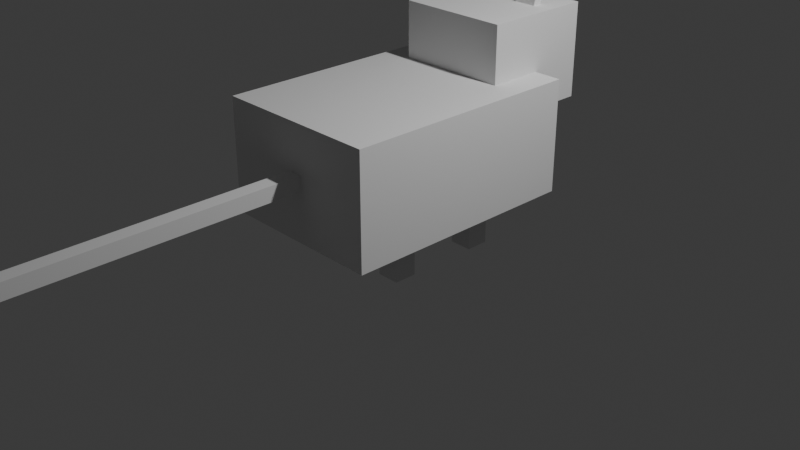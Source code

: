 # Source: mouse.blend  (saved by Blender 5.0.119; exported with 4.5.12 LTS)
import bpy
from mathutils import Matrix  # noqa: F401  (used for matrix-valued properties, if any)

bpy.ops.wm.read_factory_settings(use_empty=True)
scene = bpy.context.scene
scene.name = 'Scene'

# ---- collections
col_collection = bpy.data.collections.new('Collection'); scene.collection.children.link(col_collection)

# ---- materials (node trees are filled in below, after node groups)
mat_material = bpy.data.materials.new('Material')
mat_material.alpha_threshold = 0.0
mat_material.use_backface_culling_lightprobe_volume = False
mat_material.roughness = 0.5
mat_material.line_color = (0.0, 0.0, 0.0, 1.0)
mat_material_001 = bpy.data.materials.new('Material.001')
mat_material_001.alpha_threshold = 0.0
mat_material_001.use_backface_culling_lightprobe_volume = False
mat_material_001.roughness = 0.5
mat_material_001.line_color = (0.0, 0.0, 0.0, 1.0)
mat_material_005 = bpy.data.materials.new('Material.005')
mat_material_005.alpha_threshold = 0.0
mat_material_005.use_backface_culling_lightprobe_volume = False
mat_material_005.roughness = 0.5
mat_material_005.line_color = (0.0, 0.0, 0.0, 1.0)
mat_material_006 = bpy.data.materials.new('Material.006')
mat_material_006.alpha_threshold = 0.0
mat_material_006.use_backface_culling_lightprobe_volume = False
mat_material_006.roughness = 0.5
mat_material_006.line_color = (0.0, 0.0, 0.0, 1.0)

# ---- material node trees
mat_material.use_nodes = True; mat_material.node_tree.nodes.clear()
_N = mat_material.node_tree.nodes; _L = mat_material.node_tree.links
n0 = _N.new('ShaderNodeOutputMaterial'); n0.name = 'Material Output'; n0.location = (200, 100)
n1 = _N.new('ShaderNodeBsdfPrincipled'); n1.name = 'Principled BSDF'; n1.location = (-200, 100)
_L.new(n1.outputs[0], n0.inputs[0])
n0.is_active_output = True
mat_material_001.use_nodes = True; mat_material_001.node_tree.nodes.clear()
_N = mat_material_001.node_tree.nodes; _L = mat_material_001.node_tree.links
n0 = _N.new('ShaderNodeOutputMaterial'); n0.name = 'Material Output'; n0.location = (200, 100)
n1 = _N.new('ShaderNodeBsdfPrincipled'); n1.name = 'Principled BSDF'; n1.location = (-200, 100)
_L.new(n1.outputs[0], n0.inputs[0])
n0.is_active_output = True
mat_material_005.use_nodes = True; mat_material_005.node_tree.nodes.clear()
_N = mat_material_005.node_tree.nodes; _L = mat_material_005.node_tree.links
n0 = _N.new('ShaderNodeOutputMaterial'); n0.name = 'Material Output'; n0.location = (200, 100)
n1 = _N.new('ShaderNodeBsdfPrincipled'); n1.name = 'Principled BSDF'; n1.location = (-200, 100)
_L.new(n1.outputs[0], n0.inputs[0])
n0.is_active_output = True
mat_material_006.use_nodes = True; mat_material_006.node_tree.nodes.clear()
_N = mat_material_006.node_tree.nodes; _L = mat_material_006.node_tree.links
n0 = _N.new('ShaderNodeOutputMaterial'); n0.name = 'Material Output'; n0.location = (200, 100)
n1 = _N.new('ShaderNodeBsdfPrincipled'); n1.name = 'Principled BSDF'; n1.location = (-200, 100)
_L.new(n1.outputs[0], n0.inputs[0])
n0.is_active_output = True

# ---- world
world_world = bpy.data.worlds.new('World'); scene.world = world_world
world_world.use_nodes = True; world_world.node_tree.nodes.clear()
_N = world_world.node_tree.nodes; _L = world_world.node_tree.links
n0 = _N.new('ShaderNodeOutputWorld'); n0.name = 'World Output'; n0.location = (200, 100)
n1 = _N.new('ShaderNodeBackground'); n1.name = 'Background'; n1.location = (-200, 100)
n1.inputs[0].default_value = (0.05088, 0.05088, 0.05088, 1.0)
_L.new(n1.outputs[0], n0.inputs[0])
n0.is_active_output = True
world_world.color = (0.05088, 0.05088, 0.05088)
world_world.sun_shadow_jitter_overblur = 0.0

# ---- cameras
cam_camera = bpy.data.cameras.new('Camera')
cam_camera.clip_end = 100.0
cam_camera.ortho_scale = 7.314

# ---- lights
light_light = bpy.data.lights.new('Light', 'POINT')
light_light.energy = 1000.0
light_light.shadow_soft_size = 0.1

# ---- meshes
me_cube = bpy.data.meshes.new('Cube')
me_cube.from_pydata([(1.0, 1.0, 0.1851), (1.0, 1.0, -1.815), (1.0, -1.0, 0.1851), (1.0, -1.0, -1.815), (-1.0, 1.0, 0.1851), (-1.0, 1.0, -1.815), (-1.0, -1.0, 0.1851), (-1.0, -1.0, -1.815)], [], [(0, 4, 6, 2), (3, 2, 6, 7), (7, 6, 4, 5), (5, 1, 3, 7), (1, 0, 2, 3), (5, 4, 0, 1)])
_uv = me_cube.uv_layers.new(name='UVMap')
_uv.uv.foreach_set('vector', [0.625, 0.5, 0.875, 0.5, 0.875, 0.75, 0.625, 0.75, 0.375, 0.75, 0.625, 0.75, 0.625, 1.0, 0.375, 1.0, 0.375, 0.0, 0.625, 0.0, 0.625, 0.25, 0.375, 0.25, 0.125, 0.5, 0.375, 0.5, 0.375, 0.75, 0.125, 0.75, 0.375, 0.5, 0.625, 0.5, 0.625, 0.75, 0.375, 0.75, 0.375, 0.25, 0.625, 0.25, 0.625, 0.5, 0.375, 0.5])
me_cube.materials.append(mat_material)
me_cube.use_mirror_vertex_groups = False
me_cube.update()
me_cube_002 = bpy.data.meshes.new('Cube.002')
me_cube_002.from_pydata([(1.0, 1.0, 0.1851), (1.0, 1.0, -1.815), (1.0, -1.0, 0.1851), (1.0, -1.0, -1.815), (-1.0, 1.0, 0.1851), (-1.0, 1.0, -1.815), (-1.0, -1.0, 0.1851), (-1.0, -1.0, -1.815)], [], [(0, 4, 6, 2), (3, 2, 6, 7), (7, 6, 4, 5), (5, 1, 3, 7), (1, 0, 2, 3), (5, 4, 0, 1)])
_uv = me_cube_002.uv_layers.new(name='UVMap')
_uv.uv.foreach_set('vector', [0.625, 0.5, 0.875, 0.5, 0.875, 0.75, 0.625, 0.75, 0.375, 0.75, 0.625, 0.75, 0.625, 1.0, 0.375, 1.0, 0.375, 0.0, 0.625, 0.0, 0.625, 0.25, 0.375, 0.25, 0.125, 0.5, 0.375, 0.5, 0.375, 0.75, 0.125, 0.75, 0.375, 0.5, 0.625, 0.5, 0.625, 0.75, 0.375, 0.75, 0.375, 0.25, 0.625, 0.25, 0.625, 0.5, 0.375, 0.5])
me_cube_002.materials.append(mat_material_001)
me_cube_002.use_mirror_vertex_groups = False
me_cube_002.update()
me_cube_006 = bpy.data.meshes.new('Cube.006')
me_cube_006.from_pydata([(1.0, 1.0, 0.1851), (1.0, 1.0, -1.815), (1.0, -1.0, 0.1851), (1.0, -1.0, -1.815), (-1.0, 1.0, 0.1851), (-1.0, 1.0, -1.815), (-1.0, -1.0, 0.1851), (-1.0, -1.0, -1.815)], [], [(0, 4, 6, 2), (3, 2, 6, 7), (7, 6, 4, 5), (5, 1, 3, 7), (1, 0, 2, 3), (5, 4, 0, 1)])
_uv = me_cube_006.uv_layers.new(name='UVMap')
_uv.uv.foreach_set('vector', [0.625, 0.5, 0.875, 0.5, 0.875, 0.75, 0.625, 0.75, 0.375, 0.75, 0.625, 0.75, 0.625, 1.0, 0.375, 1.0, 0.375, 0.0, 0.625, 0.0, 0.625, 0.25, 0.375, 0.25, 0.125, 0.5, 0.375, 0.5, 0.375, 0.75, 0.125, 0.75, 0.375, 0.5, 0.625, 0.5, 0.625, 0.75, 0.375, 0.75, 0.375, 0.25, 0.625, 0.25, 0.625, 0.5, 0.375, 0.5])
me_cube_006.materials.append(mat_material_005)
me_cube_006.use_mirror_vertex_groups = False
me_cube_006.update()
me_cube_007 = bpy.data.meshes.new('Cube.007')
me_cube_007.from_pydata([(1.0, 1.0, 0.1851), (1.0, 1.0, -1.815), (1.0, -1.0, 0.1851), (1.0, -1.0, -1.815), (-1.0, 1.0, 0.1851), (-1.0, 1.0, -1.815), (-1.0, -1.0, 0.1851), (-1.0, -1.0, -1.815)], [], [(0, 4, 6, 2), (3, 2, 6, 7), (7, 6, 4, 5), (5, 1, 3, 7), (1, 0, 2, 3), (5, 4, 0, 1)])
_uv = me_cube_007.uv_layers.new(name='UVMap')
_uv.uv.foreach_set('vector', [0.625, 0.5, 0.875, 0.5, 0.875, 0.75, 0.625, 0.75, 0.375, 0.75, 0.625, 0.75, 0.625, 1.0, 0.375, 1.0, 0.375, 0.0, 0.625, 0.0, 0.625, 0.25, 0.375, 0.25, 0.125, 0.5, 0.375, 0.5, 0.375, 0.75, 0.125, 0.75, 0.375, 0.5, 0.625, 0.5, 0.625, 0.75, 0.375, 0.75, 0.375, 0.25, 0.625, 0.25, 0.625, 0.5, 0.375, 0.5])
me_cube_007.materials.append(mat_material_006)
me_cube_007.use_mirror_vertex_groups = False
me_cube_007.update()
me_cube_008 = bpy.data.meshes.new('Cube.008')
me_cube_008.from_pydata([(-1.0, -1.0, -1.0), (-1.0, -1.0, 1.0), (-1.0, 1.0, -1.0), (-1.0, 1.0, 1.0), (1.0, -1.0, -1.0), (1.0, -1.0, 1.0), (1.0, 1.0, -1.0), (1.0, 1.0, 1.0)], [], [(0, 1, 3, 2), (2, 3, 7, 6), (6, 7, 5, 4), (4, 5, 1, 0), (2, 6, 4, 0), (7, 3, 1, 5)])
_uv = me_cube_008.uv_layers.new(name='UVMap')
_uv.uv.foreach_set('vector', [0.375, 0.0, 0.625, 0.0, 0.625, 0.25, 0.375, 0.25, 0.375, 0.25, 0.625, 0.25, 0.625, 0.5, 0.375, 0.5, 0.375, 0.5, 0.625, 0.5, 0.625, 0.75, 0.375, 0.75, 0.375, 0.75, 0.625, 0.75, 0.625, 1.0, 0.375, 1.0, 0.125, 0.5, 0.375, 0.5, 0.375, 0.75, 0.125, 0.75, 0.625, 0.5, 0.875, 0.5, 0.875, 0.75, 0.625, 0.75])
me_cube_008.update()
me_cube_009 = bpy.data.meshes.new('Cube.009')
me_cube_009.from_pydata([(-1.0, -0.339, -0.3136), (-1.0, -0.339, 1.686), (-1.0, 1.661, -0.3136), (-1.0, 1.661, 1.686), (1.0, -0.339, -0.3136), (1.0, -0.339, 1.686), (1.0, 1.661, -0.3136), (1.0, 1.661, 1.686)], [], [(0, 1, 3, 2), (2, 3, 7, 6), (6, 7, 5, 4), (4, 5, 1, 0), (2, 6, 4, 0), (7, 3, 1, 5)])
_uv = me_cube_009.uv_layers.new(name='UVMap')
_uv.uv.foreach_set('vector', [0.375, 0.0, 0.625, 0.0, 0.625, 0.25, 0.375, 0.25, 0.375, 0.25, 0.625, 0.25, 0.625, 0.5, 0.375, 0.5, 0.375, 0.5, 0.625, 0.5, 0.625, 0.75, 0.375, 0.75, 0.375, 0.75, 0.625, 0.75, 0.625, 1.0, 0.375, 1.0, 0.125, 0.5, 0.375, 0.5, 0.375, 0.75, 0.125, 0.75, 0.625, 0.5, 0.875, 0.5, 0.875, 0.75, 0.625, 0.75])
me_cube_009.update()
me_cube_010 = bpy.data.meshes.new('Cube.010')
me_cube_010.from_pydata([(-1.0, -1.0, -1.0), (-1.0, -1.0, 1.0), (-1.0, 1.0, -1.0), (-1.0, 1.0, 1.0), (1.0, -1.0, -1.0), (1.0, -1.0, 1.0), (1.0, 1.0, -1.0), (1.0, 1.0, 1.0)], [], [(0, 1, 3, 2), (2, 3, 7, 6), (6, 7, 5, 4), (4, 5, 1, 0), (2, 6, 4, 0), (7, 3, 1, 5)])
_uv = me_cube_010.uv_layers.new(name='UVMap')
_uv.uv.foreach_set('vector', [0.375, 0.0, 0.625, 0.0, 0.625, 0.25, 0.375, 0.25, 0.375, 0.25, 0.625, 0.25, 0.625, 0.5, 0.375, 0.5, 0.375, 0.5, 0.625, 0.5, 0.625, 0.75, 0.375, 0.75, 0.375, 0.75, 0.625, 0.75, 0.625, 1.0, 0.375, 1.0, 0.125, 0.5, 0.375, 0.5, 0.375, 0.75, 0.125, 0.75, 0.625, 0.5, 0.875, 0.5, 0.875, 0.75, 0.625, 0.75])
me_cube_010.update()
me_cube_011 = bpy.data.meshes.new('Cube.011')
me_cube_011.from_pydata([(-1.0, -1.0, -1.0), (-1.0, -1.0, 1.0), (-1.0, 1.0, -1.0), (-1.0, 1.0, 1.0), (1.0, -1.0, -1.0), (1.0, -1.0, 1.0), (1.0, 1.0, -1.0), (1.0, 1.0, 1.0)], [], [(0, 1, 3, 2), (2, 3, 7, 6), (6, 7, 5, 4), (4, 5, 1, 0), (2, 6, 4, 0), (7, 3, 1, 5)])
_uv = me_cube_011.uv_layers.new(name='UVMap')
_uv.uv.foreach_set('vector', [0.375, 0.0, 0.625, 0.0, 0.625, 0.25, 0.375, 0.25, 0.375, 0.25, 0.625, 0.25, 0.625, 0.5, 0.375, 0.5, 0.375, 0.5, 0.625, 0.5, 0.625, 0.75, 0.375, 0.75, 0.375, 0.75, 0.625, 0.75, 0.625, 1.0, 0.375, 1.0, 0.125, 0.5, 0.375, 0.5, 0.375, 0.75, 0.125, 0.75, 0.625, 0.5, 0.875, 0.5, 0.875, 0.75, 0.625, 0.75])
me_cube_011.update()
me_cube_012 = bpy.data.meshes.new('Cube.012')
me_cube_012.from_pydata([(-1.0, -1.0, -1.0), (-1.0, -1.0, 1.0), (-1.0, 1.0, -1.0), (-1.0, 1.0, 1.0), (1.0, -1.0, -1.0), (1.0, -1.0, 1.0), (1.0, 1.0, -1.0), (1.0, 1.0, 1.0)], [], [(0, 1, 3, 2), (2, 3, 7, 6), (6, 7, 5, 4), (4, 5, 1, 0), (2, 6, 4, 0), (7, 3, 1, 5)])
_uv = me_cube_012.uv_layers.new(name='UVMap')
_uv.uv.foreach_set('vector', [0.375, 0.0, 0.625, 0.0, 0.625, 0.25, 0.375, 0.25, 0.375, 0.25, 0.625, 0.25, 0.625, 0.5, 0.375, 0.5, 0.375, 0.5, 0.625, 0.5, 0.625, 0.75, 0.375, 0.75, 0.375, 0.75, 0.625, 0.75, 0.625, 1.0, 0.375, 1.0, 0.125, 0.5, 0.375, 0.5, 0.375, 0.75, 0.125, 0.75, 0.625, 0.5, 0.875, 0.5, 0.875, 0.75, 0.625, 0.75])
me_cube_012.update()
me_cube_013 = bpy.data.meshes.new('Cube.013')
me_cube_013.from_pydata([(-1.0, -1.909, -1.0), (-1.0, -1.909, 1.0), (-1.0, 0.09069, -1.0), (-1.0, 0.09069, 1.0), (1.0, -1.909, -1.0), (1.0, -1.909, 1.0), (1.0, 0.09069, -1.0), (1.0, 0.09069, 1.0)], [], [(0, 1, 3, 2), (2, 3, 7, 6), (6, 7, 5, 4), (4, 5, 1, 0), (2, 6, 4, 0), (7, 3, 1, 5)])
_uv = me_cube_013.uv_layers.new(name='UVMap')
_uv.uv.foreach_set('vector', [0.375, 0.0, 0.625, 0.0, 0.625, 0.25, 0.375, 0.25, 0.375, 0.25, 0.625, 0.25, 0.625, 0.5, 0.375, 0.5, 0.375, 0.5, 0.625, 0.5, 0.625, 0.75, 0.375, 0.75, 0.375, 0.75, 0.625, 0.75, 0.625, 1.0, 0.375, 1.0, 0.125, 0.5, 0.375, 0.5, 0.375, 0.75, 0.125, 0.75, 0.625, 0.5, 0.875, 0.5, 0.875, 0.75, 0.625, 0.75])
me_cube_013.update()

# ---- objects
ob_mouse_leg_fl = bpy.data.objects.new('Mouse_Leg_FL', me_cube)
ob_light = bpy.data.objects.new('Light', light_light)
ob_camera = bpy.data.objects.new('Camera', cam_camera)
ob_mouse_leg_fr = bpy.data.objects.new('Mouse_Leg_FR', me_cube_002)
ob_mouse_leg_bl = bpy.data.objects.new('Mouse_Leg_BL', me_cube_006)
ob_mouse_leg_br = bpy.data.objects.new('Mouse_Leg_BR', me_cube_007)
ob_body = bpy.data.objects.new('Body', me_cube_008)
ob_head = bpy.data.objects.new('Head', me_cube_009)
ob_snout = bpy.data.objects.new('Snout', me_cube_010)
ob_ear_l = bpy.data.objects.new('Ear_L', me_cube_011)
ob_ear_r = bpy.data.objects.new('Ear_R', me_cube_012)
ob_tail = bpy.data.objects.new('Tail', me_cube_013)

# ---- transforms, parenting, visibility, modifiers, constraints
ob_mouse_leg_fl.parent = ob_body
ob_mouse_leg_fl.matrix_parent_inverse = Matrix(((1.111, -0.0, 0.0, -0.0), (-0.0, 0.7692, -0.0, 0.0), (0.0, -0.0, 1.667, -1.333), (-0.0, 0.0, -0.0, 1.0)))
ob_mouse_leg_fl.location = (0.5, 0.5, 0.2037)
ob_mouse_leg_fl.scale = (0.12, 0.12, 0.25)
ob_mouse_leg_fl.lock_rotations_4d = False
ob_mouse_leg_fl.empty_display_type = 'ARROWS'
ob_mouse_leg_fl.lineart.crease_threshold = 0.0
ob_light.location = (4.076, 1.005, 5.904)
ob_light.rotation_euler = (0.6503, 0.05522, 1.866)
ob_light.lock_rotations_4d = False
ob_light.empty_display_type = 'ARROWS'
ob_light.color = (0.0, 0.0, 0.0, 0.0)
ob_light.lineart.crease_threshold = 0.0
ob_camera.location = (7.359, -6.926, 4.958)
ob_camera.rotation_euler = (1.109, 0.0, 0.8149)
ob_camera.lock_rotations_4d = False
ob_camera.empty_display_type = 'ARROWS'
ob_camera.color = (0.0, 0.0, 0.0, 0.0)
ob_camera.display_type = 'WIRE'
ob_camera.lineart.crease_threshold = 0.0
ob_mouse_leg_fr.parent = ob_body
ob_mouse_leg_fr.matrix_parent_inverse = Matrix(((1.111, -0.0, 0.0, -0.0), (-0.0, 0.7692, -0.0, 0.0), (0.0, -0.0, 1.667, -1.333), (-0.0, 0.0, -0.0, 1.0)))
ob_mouse_leg_fr.location = (-0.5, 0.5, 0.2037)
ob_mouse_leg_fr.scale = (0.12, 0.12, 0.25)
ob_mouse_leg_fr.lock_rotations_4d = False
ob_mouse_leg_fr.empty_display_type = 'ARROWS'
ob_mouse_leg_fr.lineart.crease_threshold = 0.0
ob_mouse_leg_bl.parent = ob_body
ob_mouse_leg_bl.matrix_parent_inverse = Matrix(((1.111, -0.0, 0.0, -0.0), (-0.0, 0.7692, -0.0, 0.0), (0.0, -0.0, 1.667, -1.333), (-0.0, 0.0, -0.0, 1.0)))
ob_mouse_leg_bl.location = (0.5, -0.5, 0.2037)
ob_mouse_leg_bl.scale = (0.12, 0.12, 0.25)
ob_mouse_leg_bl.lock_rotations_4d = False
ob_mouse_leg_bl.empty_display_type = 'ARROWS'
ob_mouse_leg_bl.lineart.crease_threshold = 0.0
ob_mouse_leg_br.parent = ob_body
ob_mouse_leg_br.matrix_parent_inverse = Matrix(((1.111, -0.0, 0.0, -0.0), (-0.0, 0.7692, -0.0, 0.0), (0.0, -0.0, 1.667, -1.333), (-0.0, 0.0, -0.0, 1.0)))
ob_mouse_leg_br.location = (-0.5, -0.5, 0.2037)
ob_mouse_leg_br.scale = (0.12, 0.12, 0.25)
ob_mouse_leg_br.lock_rotations_4d = False
ob_mouse_leg_br.empty_display_type = 'ARROWS'
ob_mouse_leg_br.lineart.crease_threshold = 0.0
ob_body.location = (0.0, 0.0, 0.8)
ob_body.scale = (0.9, 1.3, 0.6)
ob_head.parent = ob_body
ob_head.matrix_parent_inverse = Matrix(((1.111, -0.0, 0.0, -0.0), (-0.0, 0.7692, -0.0, 0.0), (0.0, -0.0, 1.667, -1.333), (-0.0, 0.0, -0.0, 1.0)))
ob_head.location = (0.0, 0.9034, 1.157)
ob_head.scale = (0.6, 0.6, 0.5)
ob_snout.parent = ob_head
ob_snout.matrix_parent_inverse = Matrix(((1.667, -0.0, 0.0, -0.0), (-0.0, 1.667, -0.0, -1.506), (0.0, -0.0, 2.0, -2.314), (-0.0, 0.0, -0.0, 1.0)))
ob_snout.location = (0.0, 1.7, 1.5)
ob_snout.scale = (0.35, 0.35, 0.25)
ob_ear_l.parent = ob_head
ob_ear_l.matrix_parent_inverse = Matrix(((1.667, -0.0, 0.0, -0.0), (-0.0, 1.667, -0.0, -1.506), (0.0, -0.0, 2.0, -2.314), (-0.0, 0.0, -0.0, 1.0)))
ob_ear_l.location = (-0.3, 1.5, 2.1)
ob_ear_l.rotation_euler = (0.0, -0.1745, 0.0)
ob_ear_l.scale = (0.12, 0.05, 0.18)
ob_ear_r.parent = ob_head
ob_ear_r.matrix_parent_inverse = Matrix(((1.667, -0.0, 0.0, -0.0), (-0.0, 1.667, -0.0, -1.506), (0.0, -0.0, 2.0, -2.314), (-0.0, 0.0, -0.0, 1.0)))
ob_ear_r.location = (0.3, 1.5, 2.1)
ob_ear_r.rotation_euler = (0.0, 0.1745, 0.0)
ob_ear_r.scale = (0.12, 0.05, 0.18)
ob_tail.parent = ob_body
ob_tail.matrix_parent_inverse = Matrix(((1.111, -0.0, 0.0, -0.0), (-0.0, 0.7692, -0.0, 0.0), (0.0, -0.0, 1.667, -1.333), (-0.0, 0.0, -0.0, 1.0)))
ob_tail.location = (0.0, -1.383, 0.8171)
ob_tail.scale = (0.08, 1.6, 0.08)

# ---- collection membership
col_collection.objects.link(ob_mouse_leg_fl)
col_collection.objects.link(ob_light)
col_collection.objects.link(ob_camera)
col_collection.objects.link(ob_mouse_leg_fr)
col_collection.objects.link(ob_mouse_leg_bl)
col_collection.objects.link(ob_mouse_leg_br)
col_collection.objects.link(ob_body)
col_collection.objects.link(ob_head)
col_collection.objects.link(ob_snout)
col_collection.objects.link(ob_ear_l)
col_collection.objects.link(ob_ear_r)
col_collection.objects.link(ob_tail)

# ---- scene / render settings (as saved in the file)
scene.camera = ob_camera
scene.frame_start = 1; scene.frame_end = 250; scene.frame_set(1)
scene.render.engine = 'BLENDER_EEVEE_NEXT'
scene.render.bake_bias = 0.0
scene.render.bake_samples = 0
scene.cycles.sampling_pattern = 'TABULATED_SOBOL'
scene.eevee.use_volume_custom_range = False
bpy.context.view_layer.update()
